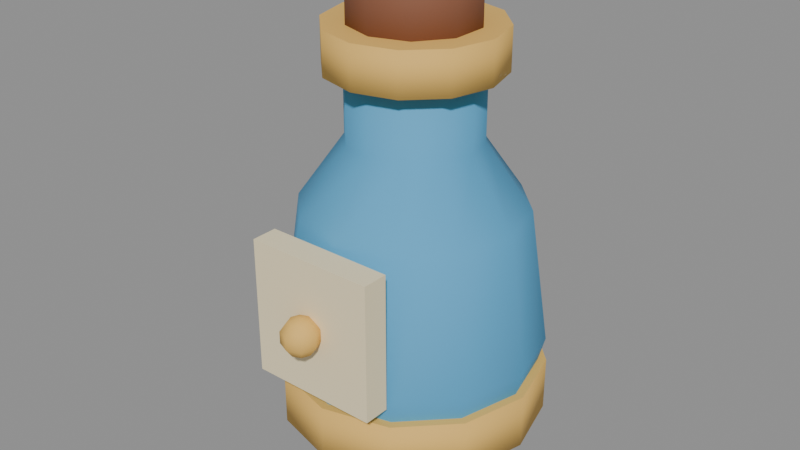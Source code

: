 # Source: prop_ether.blend  (saved by Blender 5.2.44; exported with 4.5.12 LTS)
import bpy
from mathutils import Matrix  # noqa: F401  (used for matrix-valued properties, if any)

bpy.ops.wm.read_factory_settings(use_empty=True)
scene = bpy.context.scene
scene.name = 'Scene'

# ---- materials (node trees are filled in below, after node groups)
mat_m_toon = bpy.data.materials.new('M_Toon')

# ---- material node trees
mat_m_toon.use_nodes = True; mat_m_toon.node_tree.nodes.clear()
_N = mat_m_toon.node_tree.nodes; _L = mat_m_toon.node_tree.links
n0 = _N.new('ShaderNodeBsdfPrincipled'); n0.name = 'Principled BSDF'; n0.location = (-200, 100)
n0.inputs[2].default_value = 0.8
n0.inputs[10].default_value = 0.005
n1 = _N.new('ShaderNodeOutputMaterial'); n1.name = 'Material Output'; n1.location = (200, 100)
n2 = _N.new('ShaderNodeVertexColor'); n2.name = 'Color Attribute'; n2.location = (0, 0)
n2.layer_name = 'Col'
_L.new(n0.outputs[0], n1.inputs[0])
_L.new(n2.outputs[0], n0.inputs[0])
n1.is_active_output = True

# ---- meshes
me_ether = bpy.data.meshes.new('ether')
me_ether.from_pydata([(0.0, 0.0, 0.03), (0.15, 0.0, 0.03), (0.1299, 0.075, 0.03), (0.075, 0.1299, 0.03), (9.185e-18, 0.15, 0.03), (-0.075, 0.1299, 0.03), (-0.1299, 0.075, 0.03), (-0.15, 1.837e-17, 0.03), (-0.1299, -0.075, 0.03), (-0.075, -0.1299, 0.03), (-2.755e-17, -0.15, 0.03), (0.075, -0.1299, 0.03), (0.1299, -0.075, 0.03), (0.2, 0.0, 0.22), (0.1732, 0.1, 0.22), (0.1, 0.1732, 0.22), (1.225e-17, 0.2, 0.22), (-0.1, 0.1732, 0.22), (-0.1732, 0.1, 0.22), (-0.2, 2.449e-17, 0.22), (-0.1732, -0.1, 0.22), (-0.1, -0.1732, 0.22), (-3.674e-17, -0.2, 0.22), (0.1, -0.1732, 0.22), (0.1732, -0.1, 0.22), (0.17, 0.0, 0.43), (0.1472, 0.085, 0.43), (0.085, 0.1472, 0.43), (1.041e-17, 0.17, 0.43), (-0.085, 0.1472, 0.43), (-0.1472, 0.085, 0.43), (-0.17, 2.082e-17, 0.43), (-0.1472, -0.085, 0.43), (-0.085, -0.1472, 0.43), (-3.123e-17, -0.17, 0.43), (0.085, -0.1472, 0.43), (0.1472, -0.085, 0.43), (0.1, 0.0, 0.53), (0.0866, 0.05, 0.53), (0.05, 0.0866, 0.53), (6.123e-18, 0.1, 0.53), (-0.05, 0.0866, 0.53), (-0.0866, 0.05, 0.53), (-0.1, 1.225e-17, 0.53), (-0.0866, -0.05, 0.53), (-0.05, -0.0866, 0.53), (-1.837e-17, -0.1, 0.53), (0.05, -0.0866, 0.53), (0.0866, -0.05, 0.53), (0.1, 0.0, 0.69), (0.0866, 0.05, 0.69), (0.05, 0.0866, 0.69), (6.123e-18, 0.1, 0.69), (-0.05, 0.0866, 0.69), (-0.0866, 0.05, 0.69), (-0.1, 1.225e-17, 0.69), (-0.0866, -0.05, 0.69), (-0.05, -0.0866, 0.69), (-1.837e-17, -0.1, 0.69), (0.05, -0.0866, 0.69), (0.0866, -0.05, 0.69), (0.0, 0.13, 0.6325), (0.0, 0.13, 0.6975), (0.065, 0.1126, 0.6325), (0.065, 0.1126, 0.6975), (0.1126, 0.065, 0.6325), (0.1126, 0.065, 0.6975), (0.13, 0.0, 0.6325), (0.13, 0.0, 0.6975), (0.1126, -0.065, 0.6325), (0.1126, -0.065, 0.6975), (0.065, -0.1126, 0.6325), (0.065, -0.1126, 0.6975), (0.0, -0.13, 0.6325), (0.0, -0.13, 0.6975), (-0.065, -0.1126, 0.6325), (-0.065, -0.1126, 0.6975), (-0.1126, -0.065, 0.6325), (-0.1126, -0.065, 0.6975), (-0.13, 0.0, 0.6325), (-0.13, 0.0, 0.6975), (-0.1126, 0.065, 0.6325), (-0.1126, 0.065, 0.6975), (-0.065, 0.1126, 0.6325), (-0.065, 0.1126, 0.6975), (0.0, 0.095, 0.68), (0.0, 0.095, 0.78), (0.05584, 0.07686, 0.68), (0.05584, 0.07686, 0.78), (0.09035, 0.02936, 0.68), (0.09035, 0.02936, 0.78), (0.09035, -0.02936, 0.68), (0.09035, -0.02936, 0.78), (0.05584, -0.07686, 0.68), (0.05584, -0.07686, 0.78), (0.0, -0.095, 0.68), (0.0, -0.095, 0.78), (-0.05584, -0.07686, 0.68), (-0.05584, -0.07686, 0.78), (-0.09035, -0.02936, 0.68), (-0.09035, -0.02936, 0.78), (-0.09035, 0.02936, 0.68), (-0.09035, 0.02936, 0.78), (-0.05584, 0.07686, 0.68), (-0.05584, 0.07686, 0.78), (0.0, 0.203, 0.0975), (0.0, 0.203, 0.1825), (0.1015, 0.1758, 0.0975), (0.1015, 0.1758, 0.1825), (0.1758, 0.1015, 0.0975), (0.1758, 0.1015, 0.1825), (0.203, 0.0, 0.0975), (0.203, 0.0, 0.1825), (0.1758, -0.1015, 0.0975), (0.1758, -0.1015, 0.1825), (0.1015, -0.1758, 0.0975), (0.1015, -0.1758, 0.1825), (0.0, -0.203, 0.0975), (0.0, -0.203, 0.1825), (-0.1015, -0.1758, 0.0975), (-0.1015, -0.1758, 0.1825), (-0.1758, -0.1015, 0.0975), (-0.1758, -0.1015, 0.1825), (-0.203, 0.0, 0.0975), (-0.203, 0.0, 0.1825), (-0.1758, 0.1015, 0.0975), (-0.1758, 0.1015, 0.1825), (-0.1015, 0.1758, 0.0975), (-0.1015, 0.1758, 0.1825), (-0.1, -0.22, 0.215), (-0.1, -0.22, 0.425), (-0.1, -0.18, 0.215), (-0.1, -0.18, 0.425), (0.1, -0.22, 0.215), (0.1, -0.22, 0.425), (0.1, -0.18, 0.215), (0.1, -0.18, 0.425), (0.0, -0.238, 0.349), (0.0, -0.221, 0.3435), (0.0, -0.2104, 0.329), (0.0, -0.2104, 0.311), (0.0, -0.221, 0.2965), (0.0, -0.238, 0.291), (0.01205, -0.2259, 0.3435), (0.0195, -0.2185, 0.329), (0.0195, -0.2185, 0.311), (0.01205, -0.2259, 0.2965), (0.01705, -0.238, 0.3435), (0.02758, -0.238, 0.329), (0.02758, -0.238, 0.311), (0.01705, -0.238, 0.2965), (0.01205, -0.2501, 0.3435), (0.0195, -0.2575, 0.329), (0.0195, -0.2575, 0.311), (0.01205, -0.2501, 0.2965), (0.0, -0.255, 0.3435), (0.0, -0.2656, 0.329), (0.0, -0.2656, 0.311), (0.0, -0.255, 0.2965), (-0.01205, -0.2501, 0.3435), (-0.0195, -0.2575, 0.329), (-0.0195, -0.2575, 0.311), (-0.01205, -0.2501, 0.2965), (-0.01705, -0.238, 0.3435), (-0.02758, -0.238, 0.329), (-0.02758, -0.238, 0.311), (-0.01705, -0.238, 0.2965), (-0.01205, -0.2259, 0.3435), (-0.0195, -0.2185, 0.329), (-0.0195, -0.2185, 0.311), (-0.01205, -0.2259, 0.2965)], [], [(0, 2, 1), (0, 3, 2), (0, 4, 3), (0, 5, 4), (0, 6, 5), (0, 7, 6), (0, 8, 7), (0, 9, 8), (0, 10, 9), (0, 11, 10), (0, 12, 11), (0, 1, 12), (1, 2, 14, 13), (2, 3, 15, 14), (3, 4, 16, 15), (4, 5, 17, 16), (5, 6, 18, 17), (6, 7, 19, 18), (7, 8, 20, 19), (8, 9, 21, 20), (9, 10, 22, 21), (10, 11, 23, 22), (11, 12, 24, 23), (12, 1, 13, 24), (13, 14, 26, 25), (14, 15, 27, 26), (15, 16, 28, 27), (16, 17, 29, 28), (17, 18, 30, 29), (18, 19, 31, 30), (19, 20, 32, 31), (20, 21, 33, 32), (21, 22, 34, 33), (22, 23, 35, 34), (23, 24, 36, 35), (24, 13, 25, 36), (25, 26, 38, 37), (26, 27, 39, 38), (27, 28, 40, 39), (28, 29, 41, 40), (29, 30, 42, 41), (30, 31, 43, 42), (31, 32, 44, 43), (32, 33, 45, 44), (33, 34, 46, 45), (34, 35, 47, 46), (35, 36, 48, 47), (36, 25, 37, 48), (37, 38, 50, 49), (38, 39, 51, 50), (39, 40, 52, 51), (40, 41, 53, 52), (41, 42, 54, 53), (42, 43, 55, 54), (43, 44, 56, 55), (44, 45, 57, 56), (45, 46, 58, 57), (46, 47, 59, 58), (47, 48, 60, 59), (48, 37, 49, 60), (49, 50, 51, 52, 53, 54, 55, 56, 57, 58, 59, 60), (61, 62, 64, 63), (63, 64, 66, 65), (65, 66, 68, 67), (67, 68, 70, 69), (69, 70, 72, 71), (71, 72, 74, 73), (73, 74, 76, 75), (75, 76, 78, 77), (77, 78, 80, 79), (79, 80, 82, 81), (64, 62, 84, 82, 80, 78, 76, 74, 72, 70, 68, 66), (81, 82, 84, 83), (83, 84, 62, 61), (61, 63, 65, 67, 69, 71, 73, 75, 77, 79, 81, 83), (85, 86, 88, 87), (87, 88, 90, 89), (89, 90, 92, 91), (91, 92, 94, 93), (93, 94, 96, 95), (95, 96, 98, 97), (97, 98, 100, 99), (99, 100, 102, 101), (88, 86, 104, 102, 100, 98, 96, 94, 92, 90), (101, 102, 104, 103), (103, 104, 86, 85), (85, 87, 89, 91, 93, 95, 97, 99, 101, 103), (105, 106, 108, 107), (107, 108, 110, 109), (109, 110, 112, 111), (111, 112, 114, 113), (113, 114, 116, 115), (115, 116, 118, 117), (117, 118, 120, 119), (119, 120, 122, 121), (121, 122, 124, 123), (123, 124, 126, 125), (108, 106, 128, 126, 124, 122, 120, 118, 116, 114, 112, 110), (125, 126, 128, 127), (127, 128, 106, 105), (105, 107, 109, 111, 113, 115, 117, 119, 121, 123, 125, 127), (129, 130, 132, 131), (131, 132, 136, 135), (135, 136, 134, 133), (133, 134, 130, 129), (131, 135, 133, 129), (136, 132, 130, 134), (138, 137, 143), (141, 140, 145, 146), (139, 138, 143, 144), (142, 141, 146), (140, 139, 144, 145), (142, 146, 150), (145, 144, 148, 149), (143, 137, 147), (146, 145, 149, 150), (144, 143, 147, 148), (142, 150, 154), (149, 148, 152, 153), (147, 137, 151), (150, 149, 153, 154), (148, 147, 151, 152), (142, 154, 158), (153, 152, 156, 157), (151, 137, 155), (154, 153, 157, 158), (152, 151, 155, 156), (142, 158, 162), (157, 156, 160, 161), (155, 137, 159), (158, 157, 161, 162), (156, 155, 159, 160), (142, 162, 166), (161, 160, 164, 165), (159, 137, 163), (162, 161, 165, 166), (160, 159, 163, 164), (142, 166, 170), (165, 164, 168, 169), (163, 137, 167), (166, 165, 169, 170), (164, 163, 167, 168), (142, 170, 141), (169, 168, 139, 140), (167, 137, 138), (170, 169, 140, 141), (168, 167, 138, 139)])
me_ether.polygons.foreach_set('use_smooth', [1, 1, 1, 1, 1, 1, 1, 1, 1, 1, 1, 1, 1, 1, 1, 1, 1, 1, 1, 1, 1, 1, 1, 1, 1, 1, 1, 1, 1, 1, 1, 1, 1, 1, 1, 1, 1, 1, 1, 1, 1, 1, 1, 1, 1, 1, 1, 1, 1, 1, 1, 1, 1, 1, 1, 1, 1, 1, 1, 1, 0, 1, 1, 1, 1, 1, 1, 1, 1, 1, 1, 0, 1, 1, 0, 1, 1, 1, 1, 1, 1, 1, 1, 0, 1, 1, 0, 1, 1, 1, 1, 1, 1, 1, 1, 1, 1, 0, 1, 1, 0, 0, 0, 0, 0, 0, 0, 1, 1, 1, 1, 1, 1, 1, 1, 1, 1, 1, 1, 1, 1, 1, 1, 1, 1, 1, 1, 1, 1, 1, 1, 1, 1, 1, 1, 1, 1, 1, 1, 1, 1, 1, 1, 1, 1, 1, 1])
_ca = me_ether.color_attributes.new('Col', 'BYTE_COLOR', 'CORNER')
_ca.data.foreach_set('color', [0.08866, 0.3864, 0.6654, 1.0, 0.08866, 0.3864, 0.6654, 1.0, 0.08866, 0.3864, 0.6654, 1.0, 0.08866, 0.3864, 0.6654, 1.0, 0.08866, 0.3864, 0.6654, 1.0, 0.08866, 0.3864, 0.6654, 1.0, 0.08866, 0.3864, 0.6654, 1.0, 0.08866, 0.3864, 0.6654, 1.0, 0.08866, 0.3864, 0.6654, 1.0, 0.08866, 0.3864, 0.6654, 1.0, 0.08866, 0.3864, 0.6654, 1.0, 0.08866, 0.3864, 0.6654, 1.0, 0.08866, 0.3864, 0.6654, 1.0, 0.08866, 0.3864, 0.6654, 1.0, 0.08866, 0.3864, 0.6654, 1.0, 0.08866, 0.3864, 0.6654, 1.0, 0.08866, 0.3864, 0.6654, 1.0, 0.08866, 0.3864, 0.6654, 1.0, 0.08866, 0.3864, 0.6654, 1.0, 0.08866, 0.3864, 0.6654, 1.0, 0.08866, 0.3864, 0.6654, 1.0, 0.08866, 0.3864, 0.6654, 1.0, 0.08866, 0.3864, 0.6654, 1.0, 0.08866, 0.3864, 0.6654, 1.0, 0.08866, 0.3864, 0.6654, 1.0, 0.08866, 0.3864, 0.6654, 1.0, 0.08866, 0.3864, 0.6654, 1.0, 0.08866, 0.3864, 0.6654, 1.0, 0.08866, 0.3864, 0.6654, 1.0, 0.08866, 0.3864, 0.6654, 1.0, 0.08866, 0.3864, 0.6654, 1.0, 0.08866, 0.3864, 0.6654, 1.0, 0.08866, 0.3864, 0.6654, 1.0, 0.08866, 0.3864, 0.6654, 1.0, 0.08866, 0.3864, 0.6654, 1.0, 0.08866, 0.3864, 0.6654, 1.0, 0.08866, 0.3864, 0.6654, 1.0, 0.08866, 0.3864, 0.6654, 1.0, 0.08866, 0.3864, 0.6654, 1.0, 0.08866, 0.3864, 0.6654, 1.0, 0.08866, 0.3864, 0.6654, 1.0, 0.08866, 0.3864, 0.6654, 1.0, 0.08866, 0.3864, 0.6654, 1.0, 0.08866, 0.3864, 0.6654, 1.0, 0.08866, 0.3864, 0.6654, 1.0, 0.08866, 0.3864, 0.6654, 1.0, 0.08866, 0.3864, 0.6654, 1.0, 0.08866, 0.3864, 0.6654, 1.0, 0.08866, 0.3864, 0.6654, 1.0, 0.08866, 0.3864, 0.6654, 1.0, 0.08866, 0.3864, 0.6654, 1.0, 0.08866, 0.3864, 0.6654, 1.0, 0.08866, 0.3864, 0.6654, 1.0, 0.08866, 0.3864, 0.6654, 1.0, 0.08866, 0.3864, 0.6654, 1.0, 0.08866, 0.3864, 0.6654, 1.0, 0.08866, 0.3864, 0.6654, 1.0, 0.08866, 0.3864, 0.6654, 1.0, 0.08866, 0.3864, 0.6654, 1.0, 0.08866, 0.3864, 0.6654, 1.0, 0.08866, 0.3864, 0.6654, 1.0, 0.08866, 0.3864, 0.6654, 1.0, 0.08866, 0.3864, 0.6654, 1.0, 0.08866, 0.3864, 0.6654, 1.0, 0.08866, 0.3864, 0.6654, 1.0, 0.08866, 0.3864, 0.6654, 1.0, 0.08866, 0.3864, 0.6654, 1.0, 0.08866, 0.3864, 0.6654, 1.0, 0.08866, 0.3864, 0.6654, 1.0, 0.08866, 0.3864, 0.6654, 1.0, 0.08866, 0.3864, 0.6654, 1.0, 0.08866, 0.3864, 0.6654, 1.0, 0.08866, 0.3864, 0.6654, 1.0, 0.08866, 0.3864, 0.6654, 1.0, 0.08866, 0.3864, 0.6654, 1.0, 0.08866, 0.3864, 0.6654, 1.0, 0.08866, 0.3864, 0.6654, 1.0, 0.08866, 0.3864, 0.6654, 1.0, 0.08866, 0.3864, 0.6654, 1.0, 0.08866, 0.3864, 0.6654, 1.0, 0.08866, 0.3864, 0.6654, 1.0, 0.08866, 0.3864, 0.6654, 1.0, 0.08866, 0.3864, 0.6654, 1.0, 0.08866, 0.3864, 0.6654, 1.0, 0.08866, 0.3864, 0.6654, 1.0, 0.08866, 0.3864, 0.6654, 1.0, 0.08866, 0.3864, 0.6654, 1.0, 0.08866, 0.3864, 0.6654, 1.0, 0.08866, 0.3864, 0.6654, 1.0, 0.08866, 0.3864, 0.6654, 1.0, 0.08866, 0.3864, 0.6654, 1.0, 0.08866, 0.3864, 0.6654, 1.0, 0.08866, 0.3864, 0.6654, 1.0, 0.08866, 0.3864, 0.6654, 1.0, 0.08866, 0.3864, 0.6654, 1.0, 0.08866, 0.3864, 0.6654, 1.0, 0.08866, 0.3864, 0.6654, 1.0, 0.08866, 0.3864, 0.6654, 1.0, 0.08866, 0.3864, 0.6654, 1.0, 0.08866, 0.3864, 0.6654, 1.0, 0.08866, 0.3864, 0.6654, 1.0, 0.08866, 0.3864, 0.6654, 1.0, 0.08866, 0.3864, 0.6654, 1.0, 0.08866, 0.3864, 0.6654, 1.0, 0.08866, 0.3864, 0.6654, 1.0, 0.08866, 0.3864, 0.6654, 1.0, 0.08866, 0.3864, 0.6654, 1.0, 0.08866, 0.3864, 0.6654, 1.0, 0.08866, 0.3864, 0.6654, 1.0, 0.08866, 0.3864, 0.6654, 1.0, 0.08866, 0.3864, 0.6654, 1.0, 0.08866, 0.3864, 0.6654, 1.0, 0.08866, 0.3864, 0.6654, 1.0, 0.08866, 0.3864, 0.6654, 1.0, 0.08866, 0.3864, 0.6654, 1.0, 0.08866, 0.3864, 0.6654, 1.0, 0.08866, 0.3864, 0.6654, 1.0, 0.08866, 0.3864, 0.6654, 1.0, 0.08866, 0.3864, 0.6654, 1.0, 0.08866, 0.3864, 0.6654, 1.0, 0.08866, 0.3864, 0.6654, 1.0, 0.08866, 0.3864, 0.6654, 1.0, 0.08866, 0.3864, 0.6654, 1.0, 0.08866, 0.3864, 0.6654, 1.0, 0.08866, 0.3864, 0.6654, 1.0, 0.08866, 0.3864, 0.6654, 1.0, 0.08866, 0.3864, 0.6654, 1.0, 0.08866, 0.3864, 0.6654, 1.0, 0.08866, 0.3864, 0.6654, 1.0, 0.08866, 0.3864, 0.6654, 1.0, 0.08866, 0.3864, 0.6654, 1.0, 0.08866, 0.3864, 0.6654, 1.0, 0.08866, 0.3864, 0.6654, 1.0, 0.08866, 0.3864, 0.6654, 1.0, 0.08866, 0.3864, 0.6654, 1.0, 0.08866, 0.3864, 0.6654, 1.0, 0.08866, 0.3864, 0.6654, 1.0, 0.08866, 0.3864, 0.6654, 1.0, 0.08866, 0.3864, 0.6654, 1.0, 0.08866, 0.3864, 0.6654, 1.0, 0.08866, 0.3864, 0.6654, 1.0, 0.08866, 0.3864, 0.6654, 1.0, 0.08866, 0.3864, 0.6654, 1.0, 0.08866, 0.3864, 0.6654, 1.0, 0.08866, 0.3864, 0.6654, 1.0, 0.08866, 0.3864, 0.6654, 1.0, 0.08866, 0.3864, 0.6654, 1.0, 0.08866, 0.3864, 0.6654, 1.0, 0.08866, 0.3864, 0.6654, 1.0, 0.08866, 0.3864, 0.6654, 1.0, 0.08866, 0.3864, 0.6654, 1.0, 0.08866, 0.3864, 0.6654, 1.0, 0.08866, 0.3864, 0.6654, 1.0, 0.08866, 0.3864, 0.6654, 1.0, 0.08866, 0.3864, 0.6654, 1.0, 0.08866, 0.3864, 0.6654, 1.0, 0.08866, 0.3864, 0.6654, 1.0, 0.08866, 0.3864, 0.6654, 1.0, 0.08866, 0.3864, 0.6654, 1.0, 0.08866, 0.3864, 0.6654, 1.0, 0.08866, 0.3864, 0.6654, 1.0, 0.08866, 0.3864, 0.6654, 1.0, 0.08866, 0.3864, 0.6654, 1.0, 0.08866, 0.3864, 0.6654, 1.0, 0.08866, 0.3864, 0.6654, 1.0, 0.08866, 0.3864, 0.6654, 1.0, 0.08866, 0.3864, 0.6654, 1.0, 0.08866, 0.3864, 0.6654, 1.0, 0.08866, 0.3864, 0.6654, 1.0, 0.08866, 0.3864, 0.6654, 1.0, 0.08866, 0.3864, 0.6654, 1.0, 0.08866, 0.3864, 0.6654, 1.0, 0.08866, 0.3864, 0.6654, 1.0, 0.08866, 0.3864, 0.6654, 1.0, 0.08866, 0.3864, 0.6654, 1.0, 0.08866, 0.3864, 0.6654, 1.0, 0.08866, 0.3864, 0.6654, 1.0, 0.08866, 0.3864, 0.6654, 1.0, 0.08866, 0.3864, 0.6654, 1.0, 0.08866, 0.3864, 0.6654, 1.0, 0.08866, 0.3864, 0.6654, 1.0, 0.08866, 0.3864, 0.6654, 1.0, 0.08866, 0.3864, 0.6654, 1.0, 0.08866, 0.3864, 0.6654, 1.0, 0.08866, 0.3864, 0.6654, 1.0, 0.08866, 0.3864, 0.6654, 1.0, 0.08866, 0.3864, 0.6654, 1.0, 0.08866, 0.3864, 0.6654, 1.0, 0.08866, 0.3864, 0.6654, 1.0, 0.08866, 0.3864, 0.6654, 1.0, 0.08866, 0.3864, 0.6654, 1.0, 0.08866, 0.3864, 0.6654, 1.0, 0.08866, 0.3864, 0.6654, 1.0, 0.08866, 0.3864, 0.6654, 1.0, 0.08866, 0.3864, 0.6654, 1.0, 0.08866, 0.3864, 0.6654, 1.0, 0.08866, 0.3864, 0.6654, 1.0, 0.08866, 0.3864, 0.6654, 1.0, 0.08866, 0.3864, 0.6654, 1.0, 0.08866, 0.3864, 0.6654, 1.0, 0.08866, 0.3864, 0.6654, 1.0, 0.08866, 0.3864, 0.6654, 1.0, 0.08866, 0.3864, 0.6654, 1.0, 0.08866, 0.3864, 0.6654, 1.0, 0.08866, 0.3864, 0.6654, 1.0, 0.08866, 0.3864, 0.6654, 1.0, 0.08866, 0.3864, 0.6654, 1.0, 0.08866, 0.3864, 0.6654, 1.0, 0.08866, 0.3864, 0.6654, 1.0, 0.08866, 0.3864, 0.6654, 1.0, 0.08866, 0.3864, 0.6654, 1.0, 0.08866, 0.3864, 0.6654, 1.0, 0.08866, 0.3864, 0.6654, 1.0, 0.08866, 0.3864, 0.6654, 1.0, 0.08866, 0.3864, 0.6654, 1.0, 0.08866, 0.3864, 0.6654, 1.0, 0.08866, 0.3864, 0.6654, 1.0, 0.08866, 0.3864, 0.6654, 1.0, 0.08866, 0.3864, 0.6654, 1.0, 0.08866, 0.3864, 0.6654, 1.0, 0.08866, 0.3864, 0.6654, 1.0, 0.08866, 0.3864, 0.6654, 1.0, 0.08866, 0.3864, 0.6654, 1.0, 0.08866, 0.3864, 0.6654, 1.0, 0.08866, 0.3864, 0.6654, 1.0, 0.08866, 0.3864, 0.6654, 1.0, 0.08866, 0.3864, 0.6654, 1.0, 0.08866, 0.3864, 0.6654, 1.0, 0.08866, 0.3864, 0.6654, 1.0, 0.08866, 0.3864, 0.6654, 1.0, 0.08866, 0.3864, 0.6654, 1.0, 0.08866, 0.3864, 0.6654, 1.0, 0.08866, 0.3864, 0.6654, 1.0, 0.08866, 0.3864, 0.6654, 1.0, 0.08866, 0.3864, 0.6654, 1.0, 0.08866, 0.3864, 0.6654, 1.0, 0.08866, 0.3864, 0.6654, 1.0, 0.08866, 0.3864, 0.6654, 1.0, 0.08866, 0.3864, 0.6654, 1.0, 0.08866, 0.3864, 0.6654, 1.0, 0.8148, 0.4969, 0.1195, 1.0, 0.8148, 0.4969, 0.1195, 1.0, 0.8148, 0.4969, 0.1195, 1.0, 0.8148, 0.4969, 0.1195, 1.0, 0.8148, 0.4969, 0.1195, 1.0, 0.8148, 0.4969, 0.1195, 1.0, 0.8148, 0.4969, 0.1195, 1.0, 0.8148, 0.4969, 0.1195, 1.0, 0.8148, 0.4969, 0.1195, 1.0, 0.8148, 0.4969, 0.1195, 1.0, 0.8148, 0.4969, 0.1195, 1.0, 0.8148, 0.4969, 0.1195, 1.0, 0.8148, 0.4969, 0.1195, 1.0, 0.8148, 0.4969, 0.1195, 1.0, 0.8148, 0.4969, 0.1195, 1.0, 0.8148, 0.4969, 0.1195, 1.0, 0.8148, 0.4969, 0.1195, 1.0, 0.8148, 0.4969, 0.1195, 1.0, 0.8148, 0.4969, 0.1195, 1.0, 0.8148, 0.4969, 0.1195, 1.0, 0.8148, 0.4969, 0.1195, 1.0, 0.8148, 0.4969, 0.1195, 1.0, 0.8148, 0.4969, 0.1195, 1.0, 0.8148, 0.4969, 0.1195, 1.0, 0.8148, 0.4969, 0.1195, 1.0, 0.8148, 0.4969, 0.1195, 1.0, 0.8148, 0.4969, 0.1195, 1.0, 0.8148, 0.4969, 0.1195, 1.0, 0.8148, 0.4969, 0.1195, 1.0, 0.8148, 0.4969, 0.1195, 1.0, 0.8148, 0.4969, 0.1195, 1.0, 0.8148, 0.4969, 0.1195, 1.0, 0.8148, 0.4969, 0.1195, 1.0, 0.8148, 0.4969, 0.1195, 1.0, 0.8148, 0.4969, 0.1195, 1.0, 0.8148, 0.4969, 0.1195, 1.0, 0.8148, 0.4969, 0.1195, 1.0, 0.8148, 0.4969, 0.1195, 1.0, 0.8148, 0.4969, 0.1195, 1.0, 0.8148, 0.4969, 0.1195, 1.0, 0.8148, 0.4969, 0.1195, 1.0, 0.8148, 0.4969, 0.1195, 1.0, 0.8148, 0.4969, 0.1195, 1.0, 0.8148, 0.4969, 0.1195, 1.0, 0.8148, 0.4969, 0.1195, 1.0, 0.8148, 0.4969, 0.1195, 1.0, 0.8148, 0.4969, 0.1195, 1.0, 0.8148, 0.4969, 0.1195, 1.0, 0.8148, 0.4969, 0.1195, 1.0, 0.8148, 0.4969, 0.1195, 1.0, 0.8148, 0.4969, 0.1195, 1.0, 0.8148, 0.4969, 0.1195, 1.0, 0.8148, 0.4969, 0.1195, 1.0, 0.8148, 0.4969, 0.1195, 1.0, 0.8148, 0.4969, 0.1195, 1.0, 0.8148, 0.4969, 0.1195, 1.0, 0.8148, 0.4969, 0.1195, 1.0, 0.8148, 0.4969, 0.1195, 1.0, 0.8148, 0.4969, 0.1195, 1.0, 0.8148, 0.4969, 0.1195, 1.0, 0.8148, 0.4969, 0.1195, 1.0, 0.8148, 0.4969, 0.1195, 1.0, 0.8148, 0.4969, 0.1195, 1.0, 0.8148, 0.4969, 0.1195, 1.0, 0.8148, 0.4969, 0.1195, 1.0, 0.8148, 0.4969, 0.1195, 1.0, 0.8148, 0.4969, 0.1195, 1.0, 0.8148, 0.4969, 0.1195, 1.0, 0.8148, 0.4969, 0.1195, 1.0, 0.8148, 0.4969, 0.1195, 1.0, 0.8148, 0.4969, 0.1195, 1.0, 0.8148, 0.4969, 0.1195, 1.0, 0.2307, 0.08438, 0.04092, 1.0, 0.2307, 0.08438, 0.04092, 1.0, 0.2307, 0.08438, 0.04092, 1.0, 0.2307, 0.08438, 0.04092, 1.0, 0.2307, 0.08438, 0.04092, 1.0, 0.2307, 0.08438, 0.04092, 1.0, 0.2307, 0.08438, 0.04092, 1.0, 0.2307, 0.08438, 0.04092, 1.0, 0.2307, 0.08438, 0.04092, 1.0, 0.2307, 0.08438, 0.04092, 1.0, 0.2307, 0.08438, 0.04092, 1.0, 0.2307, 0.08438, 0.04092, 1.0, 0.2307, 0.08438, 0.04092, 1.0, 0.2307, 0.08438, 0.04092, 1.0, 0.2307, 0.08438, 0.04092, 1.0, 0.2307, 0.08438, 0.04092, 1.0, 0.2307, 0.08438, 0.04092, 1.0, 0.2307, 0.08438, 0.04092, 1.0, 0.2307, 0.08438, 0.04092, 1.0, 0.2307, 0.08438, 0.04092, 1.0, 0.2307, 0.08438, 0.04092, 1.0, 0.2307, 0.08438, 0.04092, 1.0, 0.2307, 0.08438, 0.04092, 1.0, 0.2307, 0.08438, 0.04092, 1.0, 0.2307, 0.08438, 0.04092, 1.0, 0.2307, 0.08438, 0.04092, 1.0, 0.2307, 0.08438, 0.04092, 1.0, 0.2307, 0.08438, 0.04092, 1.0, 0.2307, 0.08438, 0.04092, 1.0, 0.2307, 0.08438, 0.04092, 1.0, 0.2307, 0.08438, 0.04092, 1.0, 0.2307, 0.08438, 0.04092, 1.0, 0.2307, 0.08438, 0.04092, 1.0, 0.2307, 0.08438, 0.04092, 1.0, 0.2307, 0.08438, 0.04092, 1.0, 0.2307, 0.08438, 0.04092, 1.0, 0.2307, 0.08438, 0.04092, 1.0, 0.2307, 0.08438, 0.04092, 1.0, 0.2307, 0.08438, 0.04092, 1.0, 0.2307, 0.08438, 0.04092, 1.0, 0.2307, 0.08438, 0.04092, 1.0, 0.2307, 0.08438, 0.04092, 1.0, 0.2307, 0.08438, 0.04092, 1.0, 0.2307, 0.08438, 0.04092, 1.0, 0.2307, 0.08438, 0.04092, 1.0, 0.2307, 0.08438, 0.04092, 1.0, 0.2307, 0.08438, 0.04092, 1.0, 0.2307, 0.08438, 0.04092, 1.0, 0.2307, 0.08438, 0.04092, 1.0, 0.2307, 0.08438, 0.04092, 1.0, 0.2307, 0.08438, 0.04092, 1.0, 0.2307, 0.08438, 0.04092, 1.0, 0.2307, 0.08438, 0.04092, 1.0, 0.2307, 0.08438, 0.04092, 1.0, 0.2307, 0.08438, 0.04092, 1.0, 0.2307, 0.08438, 0.04092, 1.0, 0.2307, 0.08438, 0.04092, 1.0, 0.2307, 0.08438, 0.04092, 1.0, 0.2307, 0.08438, 0.04092, 1.0, 0.2307, 0.08438, 0.04092, 1.0, 0.8148, 0.4969, 0.1195, 1.0, 0.8148, 0.4969, 0.1195, 1.0, 0.8148, 0.4969, 0.1195, 1.0, 0.8148, 0.4969, 0.1195, 1.0, 0.8148, 0.4969, 0.1195, 1.0, 0.8148, 0.4969, 0.1195, 1.0, 0.8148, 0.4969, 0.1195, 1.0, 0.8148, 0.4969, 0.1195, 1.0, 0.8148, 0.4969, 0.1195, 1.0, 0.8148, 0.4969, 0.1195, 1.0, 0.8148, 0.4969, 0.1195, 1.0, 0.8148, 0.4969, 0.1195, 1.0, 0.8148, 0.4969, 0.1195, 1.0, 0.8148, 0.4969, 0.1195, 1.0, 0.8148, 0.4969, 0.1195, 1.0, 0.8148, 0.4969, 0.1195, 1.0, 0.8148, 0.4969, 0.1195, 1.0, 0.8148, 0.4969, 0.1195, 1.0, 0.8148, 0.4969, 0.1195, 1.0, 0.8148, 0.4969, 0.1195, 1.0, 0.8148, 0.4969, 0.1195, 1.0, 0.8148, 0.4969, 0.1195, 1.0, 0.8148, 0.4969, 0.1195, 1.0, 0.8148, 0.4969, 0.1195, 1.0, 0.8148, 0.4969, 0.1195, 1.0, 0.8148, 0.4969, 0.1195, 1.0, 0.8148, 0.4969, 0.1195, 1.0, 0.8148, 0.4969, 0.1195, 1.0, 0.8148, 0.4969, 0.1195, 1.0, 0.8148, 0.4969, 0.1195, 1.0, 0.8148, 0.4969, 0.1195, 1.0, 0.8148, 0.4969, 0.1195, 1.0, 0.8148, 0.4969, 0.1195, 1.0, 0.8148, 0.4969, 0.1195, 1.0, 0.8148, 0.4969, 0.1195, 1.0, 0.8148, 0.4969, 0.1195, 1.0, 0.8148, 0.4969, 0.1195, 1.0, 0.8148, 0.4969, 0.1195, 1.0, 0.8148, 0.4969, 0.1195, 1.0, 0.8148, 0.4969, 0.1195, 1.0, 0.8148, 0.4969, 0.1195, 1.0, 0.8148, 0.4969, 0.1195, 1.0, 0.8148, 0.4969, 0.1195, 1.0, 0.8148, 0.4969, 0.1195, 1.0, 0.8148, 0.4969, 0.1195, 1.0, 0.8148, 0.4969, 0.1195, 1.0, 0.8148, 0.4969, 0.1195, 1.0, 0.8148, 0.4969, 0.1195, 1.0, 0.8148, 0.4969, 0.1195, 1.0, 0.8148, 0.4969, 0.1195, 1.0, 0.8148, 0.4969, 0.1195, 1.0, 0.8148, 0.4969, 0.1195, 1.0, 0.8148, 0.4969, 0.1195, 1.0, 0.8148, 0.4969, 0.1195, 1.0, 0.8148, 0.4969, 0.1195, 1.0, 0.8148, 0.4969, 0.1195, 1.0, 0.8148, 0.4969, 0.1195, 1.0, 0.8148, 0.4969, 0.1195, 1.0, 0.8148, 0.4969, 0.1195, 1.0, 0.8148, 0.4969, 0.1195, 1.0, 0.8148, 0.4969, 0.1195, 1.0, 0.8148, 0.4969, 0.1195, 1.0, 0.8148, 0.4969, 0.1195, 1.0, 0.8148, 0.4969, 0.1195, 1.0, 0.8148, 0.4969, 0.1195, 1.0, 0.8148, 0.4969, 0.1195, 1.0, 0.8148, 0.4969, 0.1195, 1.0, 0.8148, 0.4969, 0.1195, 1.0, 0.8148, 0.4969, 0.1195, 1.0, 0.8148, 0.4969, 0.1195, 1.0, 0.8148, 0.4969, 0.1195, 1.0, 0.8148, 0.4969, 0.1195, 1.0, 0.9131, 0.7913, 0.5089, 1.0, 0.9131, 0.7913, 0.5089, 1.0, 0.9131, 0.7913, 0.5089, 1.0, 0.9131, 0.7913, 0.5089, 1.0, 0.9131, 0.7913, 0.5089, 1.0, 0.9131, 0.7913, 0.5089, 1.0, 0.9131, 0.7913, 0.5089, 1.0, 0.9131, 0.7913, 0.5089, 1.0, 0.9131, 0.7913, 0.5089, 1.0, 0.9131, 0.7913, 0.5089, 1.0, 0.9131, 0.7913, 0.5089, 1.0, 0.9131, 0.7913, 0.5089, 1.0, 0.9131, 0.7913, 0.5089, 1.0, 0.9131, 0.7913, 0.5089, 1.0, 0.9131, 0.7913, 0.5089, 1.0, 0.9131, 0.7913, 0.5089, 1.0, 0.9131, 0.7913, 0.5089, 1.0, 0.9131, 0.7913, 0.5089, 1.0, 0.9131, 0.7913, 0.5089, 1.0, 0.9131, 0.7913, 0.5089, 1.0, 0.9131, 0.7913, 0.5089, 1.0, 0.9131, 0.7913, 0.5089, 1.0, 0.9131, 0.7913, 0.5089, 1.0, 0.9131, 0.7913, 0.5089, 1.0, 0.8148, 0.4969, 0.1195, 1.0, 0.8148, 0.4969, 0.1195, 1.0, 0.8148, 0.4969, 0.1195, 1.0, 0.8148, 0.4969, 0.1195, 1.0, 0.8148, 0.4969, 0.1195, 1.0, 0.8148, 0.4969, 0.1195, 1.0, 0.8148, 0.4969, 0.1195, 1.0, 0.8148, 0.4969, 0.1195, 1.0, 0.8148, 0.4969, 0.1195, 1.0, 0.8148, 0.4969, 0.1195, 1.0, 0.8148, 0.4969, 0.1195, 1.0, 0.8148, 0.4969, 0.1195, 1.0, 0.8148, 0.4969, 0.1195, 1.0, 0.8148, 0.4969, 0.1195, 1.0, 0.8148, 0.4969, 0.1195, 1.0, 0.8148, 0.4969, 0.1195, 1.0, 0.8148, 0.4969, 0.1195, 1.0, 0.8148, 0.4969, 0.1195, 1.0, 0.8148, 0.4969, 0.1195, 1.0, 0.8148, 0.4969, 0.1195, 1.0, 0.8148, 0.4969, 0.1195, 1.0, 0.8148, 0.4969, 0.1195, 1.0, 0.8148, 0.4969, 0.1195, 1.0, 0.8148, 0.4969, 0.1195, 1.0, 0.8148, 0.4969, 0.1195, 1.0, 0.8148, 0.4969, 0.1195, 1.0, 0.8148, 0.4969, 0.1195, 1.0, 0.8148, 0.4969, 0.1195, 1.0, 0.8148, 0.4969, 0.1195, 1.0, 0.8148, 0.4969, 0.1195, 1.0, 0.8148, 0.4969, 0.1195, 1.0, 0.8148, 0.4969, 0.1195, 1.0, 0.8148, 0.4969, 0.1195, 1.0, 0.8148, 0.4969, 0.1195, 1.0, 0.8148, 0.4969, 0.1195, 1.0, 0.8148, 0.4969, 0.1195, 1.0, 0.8148, 0.4969, 0.1195, 1.0, 0.8148, 0.4969, 0.1195, 1.0, 0.8148, 0.4969, 0.1195, 1.0, 0.8148, 0.4969, 0.1195, 1.0, 0.8148, 0.4969, 0.1195, 1.0, 0.8148, 0.4969, 0.1195, 1.0, 0.8148, 0.4969, 0.1195, 1.0, 0.8148, 0.4969, 0.1195, 1.0, 0.8148, 0.4969, 0.1195, 1.0, 0.8148, 0.4969, 0.1195, 1.0, 0.8148, 0.4969, 0.1195, 1.0, 0.8148, 0.4969, 0.1195, 1.0, 0.8148, 0.4969, 0.1195, 1.0, 0.8148, 0.4969, 0.1195, 1.0, 0.8148, 0.4969, 0.1195, 1.0, 0.8148, 0.4969, 0.1195, 1.0, 0.8148, 0.4969, 0.1195, 1.0, 0.8148, 0.4969, 0.1195, 1.0, 0.8148, 0.4969, 0.1195, 1.0, 0.8148, 0.4969, 0.1195, 1.0, 0.8148, 0.4969, 0.1195, 1.0, 0.8148, 0.4969, 0.1195, 1.0, 0.8148, 0.4969, 0.1195, 1.0, 0.8148, 0.4969, 0.1195, 1.0, 0.8148, 0.4969, 0.1195, 1.0, 0.8148, 0.4969, 0.1195, 1.0, 0.8148, 0.4969, 0.1195, 1.0, 0.8148, 0.4969, 0.1195, 1.0, 0.8148, 0.4969, 0.1195, 1.0, 0.8148, 0.4969, 0.1195, 1.0, 0.8148, 0.4969, 0.1195, 1.0, 0.8148, 0.4969, 0.1195, 1.0, 0.8148, 0.4969, 0.1195, 1.0, 0.8148, 0.4969, 0.1195, 1.0, 0.8148, 0.4969, 0.1195, 1.0, 0.8148, 0.4969, 0.1195, 1.0, 0.8148, 0.4969, 0.1195, 1.0, 0.8148, 0.4969, 0.1195, 1.0, 0.8148, 0.4969, 0.1195, 1.0, 0.8148, 0.4969, 0.1195, 1.0, 0.8148, 0.4969, 0.1195, 1.0, 0.8148, 0.4969, 0.1195, 1.0, 0.8148, 0.4969, 0.1195, 1.0, 0.8148, 0.4969, 0.1195, 1.0, 0.8148, 0.4969, 0.1195, 1.0, 0.8148, 0.4969, 0.1195, 1.0, 0.8148, 0.4969, 0.1195, 1.0, 0.8148, 0.4969, 0.1195, 1.0, 0.8148, 0.4969, 0.1195, 1.0, 0.8148, 0.4969, 0.1195, 1.0, 0.8148, 0.4969, 0.1195, 1.0, 0.8148, 0.4969, 0.1195, 1.0, 0.8148, 0.4969, 0.1195, 1.0, 0.8148, 0.4969, 0.1195, 1.0, 0.8148, 0.4969, 0.1195, 1.0, 0.8148, 0.4969, 0.1195, 1.0, 0.8148, 0.4969, 0.1195, 1.0, 0.8148, 0.4969, 0.1195, 1.0, 0.8148, 0.4969, 0.1195, 1.0, 0.8148, 0.4969, 0.1195, 1.0, 0.8148, 0.4969, 0.1195, 1.0, 0.8148, 0.4969, 0.1195, 1.0, 0.8148, 0.4969, 0.1195, 1.0, 0.8148, 0.4969, 0.1195, 1.0, 0.8148, 0.4969, 0.1195, 1.0, 0.8148, 0.4969, 0.1195, 1.0, 0.8148, 0.4969, 0.1195, 1.0, 0.8148, 0.4969, 0.1195, 1.0, 0.8148, 0.4969, 0.1195, 1.0, 0.8148, 0.4969, 0.1195, 1.0, 0.8148, 0.4969, 0.1195, 1.0, 0.8148, 0.4969, 0.1195, 1.0, 0.8148, 0.4969, 0.1195, 1.0, 0.8148, 0.4969, 0.1195, 1.0, 0.8148, 0.4969, 0.1195, 1.0, 0.8148, 0.4969, 0.1195, 1.0, 0.8148, 0.4969, 0.1195, 1.0, 0.8148, 0.4969, 0.1195, 1.0, 0.8148, 0.4969, 0.1195, 1.0, 0.8148, 0.4969, 0.1195, 1.0, 0.8148, 0.4969, 0.1195, 1.0, 0.8148, 0.4969, 0.1195, 1.0, 0.8148, 0.4969, 0.1195, 1.0, 0.8148, 0.4969, 0.1195, 1.0, 0.8148, 0.4969, 0.1195, 1.0, 0.8148, 0.4969, 0.1195, 1.0, 0.8148, 0.4969, 0.1195, 1.0, 0.8148, 0.4969, 0.1195, 1.0, 0.8148, 0.4969, 0.1195, 1.0, 0.8148, 0.4969, 0.1195, 1.0, 0.8148, 0.4969, 0.1195, 1.0, 0.8148, 0.4969, 0.1195, 1.0, 0.8148, 0.4969, 0.1195, 1.0, 0.8148, 0.4969, 0.1195, 1.0, 0.8148, 0.4969, 0.1195, 1.0, 0.8148, 0.4969, 0.1195, 1.0, 0.8148, 0.4969, 0.1195, 1.0, 0.8148, 0.4969, 0.1195, 1.0, 0.8148, 0.4969, 0.1195, 1.0, 0.8148, 0.4969, 0.1195, 1.0, 0.8148, 0.4969, 0.1195, 1.0, 0.8148, 0.4969, 0.1195, 1.0, 0.8148, 0.4969, 0.1195, 1.0, 0.8148, 0.4969, 0.1195, 1.0, 0.8148, 0.4969, 0.1195, 1.0, 0.8148, 0.4969, 0.1195, 1.0, 0.8148, 0.4969, 0.1195, 1.0, 0.8148, 0.4969, 0.1195, 1.0])
me_ether.materials.append(mat_m_toon)
me_ether.update()

# ---- objects
ob_ether = bpy.data.objects.new('ether', me_ether)

# ---- transforms, parenting, visibility, modifiers, constraints
ob_ether.location = (0.0, 0.0, 0.0)

# ---- collection membership
scene.collection.objects.link(ob_ether)

# ---- scene / render settings (as saved in the file)
scene.frame_start = 1; scene.frame_end = 250; scene.frame_set(1)
scene.render.engine = 'BLENDER_EEVEE_NEXT'
scene.render.fps = 30
scene.render.bake_bias = 0.0
scene.render.bake_samples = 0
scene.render.compositor_device = 'GPU'
scene.eevee.use_volume_custom_range = False
scene.eevee.fast_gi_thickness_near = 0.1
scene.eevee.fast_gi_thickness_far = 0.0
scene.eevee.ray_tracing_options.screen_trace_thickness = 0.1
bpy.context.view_layer.update()

# ---- added for rendering (the .blend has no active camera and no usable light): camera, sun + grey world if the file has none
cam_auto = bpy.data.cameras.new('AutoCamera')
cam_auto.lens = 50.0
cam_auto.sensor_width = 36.0
cam_auto.clip_end = 1000.0
ob_auto_camera = bpy.data.objects.new('AutoCamera', cam_auto)
scene.collection.objects.link(ob_auto_camera)
ob_auto_camera.location = (0.900327, -1.11168, 1.12526)
ob_auto_camera.rotation_euler = (1.09748, -7.21219e-08, 0.694738)
scene.camera = ob_auto_camera
light_auto_sun = bpy.data.lights.new('AutoSun', 'SUN')
light_auto_sun.energy = 3.0
light_auto_sun.angle = 0.0523599
ob_auto_sun = bpy.data.objects.new('AutoSun', light_auto_sun)
scene.collection.objects.link(ob_auto_sun)
ob_auto_sun.rotation_euler = (0.872665, 0.174533, 0.523599)
if scene.world is None:
    world_auto = bpy.data.worlds.new('AutoWorld')
    world_auto.color = (0.3, 0.3, 0.3)
    scene.world = world_auto
bpy.context.view_layer.update()
